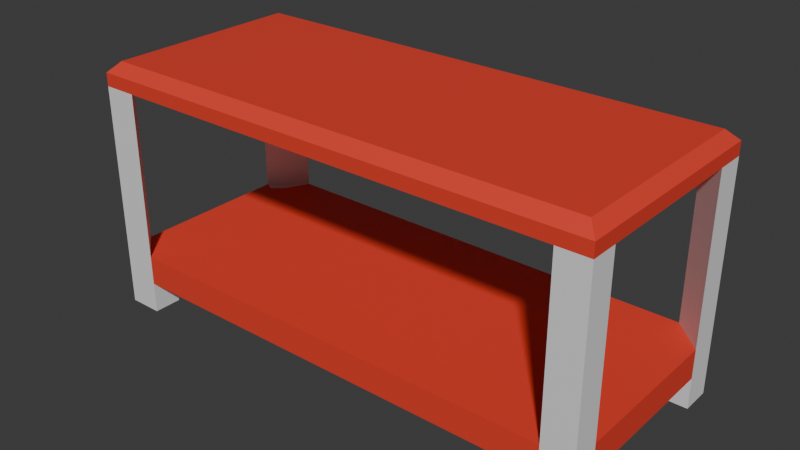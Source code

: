 # Source: Shelf.blend  (saved by Blender 4.4.30; exported with 4.5.12 LTS)
import bpy
from mathutils import Matrix  # noqa: F401  (used for matrix-valued properties, if any)

bpy.ops.wm.read_factory_settings(use_empty=True)
scene = bpy.context.scene
scene.name = 'Scene'

# ---- collections
col_collection = bpy.data.collections.new('Collection'); scene.collection.children.link(col_collection)

# ---- materials (node trees are filled in below, after node groups)
mat_wood = bpy.data.materials.new('Wood')
mat_metal = bpy.data.materials.new('Metal')

# ---- material node trees
mat_wood.use_nodes = True; mat_wood.node_tree.nodes.clear()
_N = mat_wood.node_tree.nodes; _L = mat_wood.node_tree.links
n0 = _N.new('ShaderNodeBsdfPrincipled'); n0.name = 'Principled BSDF'; n0.location = (10, 300)
n0.inputs[0].default_value = (0.8001, 0.05396, 0.03058, 1.0)
n1 = _N.new('ShaderNodeOutputMaterial'); n1.name = 'Material Output'; n1.location = (300, 300)
_L.new(n0.outputs[0], n1.inputs[0])
n1.is_active_output = True
mat_metal.use_nodes = True; mat_metal.node_tree.nodes.clear()
_N = mat_metal.node_tree.nodes; _L = mat_metal.node_tree.links
n0 = _N.new('ShaderNodeBsdfPrincipled'); n0.name = 'Principled BSDF'; n0.location = (10, 300)
n1 = _N.new('ShaderNodeOutputMaterial'); n1.name = 'Material Output'; n1.location = (300, 300)
_L.new(n0.outputs[0], n1.inputs[0])
n1.is_active_output = True

# ---- world
world_world = bpy.data.worlds.new('World'); scene.world = world_world
world_world.use_nodes = True; world_world.node_tree.nodes.clear()
_N = world_world.node_tree.nodes; _L = world_world.node_tree.links
n0 = _N.new('ShaderNodeOutputWorld'); n0.name = 'World Output'; n0.location = (300, 300)
n1 = _N.new('ShaderNodeBackground'); n1.name = 'Background'; n1.location = (10, 300)
n1.inputs[0].default_value = (0.05088, 0.05088, 0.05088, 1.0)
_L.new(n1.outputs[0], n0.inputs[0])
n0.is_active_output = True
world_world.color = (0.05088, 0.05088, 0.05088)
world_world.sun_shadow_jitter_overblur = 0.0

# ---- meshes
me_cube_001 = bpy.data.meshes.new('Cube.001')
me_cube_001.from_pydata([(-0.875, -0.375, 0.116), (-0.875, -0.375, 0.866), (-0.875, 0.375, 0.116), (-0.875, 0.375, 0.866), (0.875, -0.375, 0.116), (0.875, -0.375, 0.866), (0.875, 0.375, 0.116), (0.875, 0.375, 0.866), (0.7693, 0.375, 0.116), (0.7693, -0.375, 0.116), (0.875, 0.2725, 0.116), (0.7693, 0.2725, 0.116), (-0.875, 0.2725, 0.116), (-0.7583, 0.375, 0.116), (-0.7583, 0.2725, 0.116), (-0.7583, -0.375, 0.116), (-0.7583, -0.2791, 0.116), (0.875, -0.2791, 0.116), (0.7693, -0.2791, 0.116), (-0.875, -0.2791, 0.116), (-0.875, -0.2791, 0.008767), (-0.875, -0.375, 0.008767), (-0.7583, 0.375, 0.008767), (-0.875, 0.375, 0.008767), (0.875, 0.2725, 0.008767), (0.875, 0.375, 0.008767), (0.7693, -0.375, 0.008767), (0.875, -0.375, 0.008767), (0.7693, 0.375, 0.008767), (0.7693, 0.2725, 0.008767), (-0.875, 0.2725, 0.008767), (-0.7583, 0.2725, 0.008767), (-0.7583, -0.375, 0.008767), (-0.7583, -0.2791, 0.008767), (0.875, -0.2791, 0.008767), (0.7693, -0.2791, 0.008767), (-0.875, 0.375, 0.7853), (0.875, -0.375, 0.7853), (-0.875, -0.375, 0.7853), (0.875, 0.375, 0.7853), (-0.875, 0.375, 0.2156), (-0.875, -0.375, 0.2156), (0.875, -0.375, 0.2156), (0.875, 0.375, 0.2156), (-0.7583, 0.375, 0.7853), (-0.7583, -0.375, 0.2156), (-0.7583, -0.375, 0.866), (-0.7583, 0.375, 0.866), (-0.7583, 0.375, 0.2156), (-0.7583, -0.375, 0.7853), (0.7693, 0.375, 0.7853), (0.7693, -0.375, 0.2156), (0.7693, 0.375, 0.866), (0.7693, -0.375, 0.866), (0.7693, 0.375, 0.2156), (0.7693, -0.375, 0.7853), (-0.7583, -0.2791, 0.866), (0.875, -0.2791, 0.7853), (0.875, -0.2791, 0.866), (-0.875, -0.2791, 0.7853), (-0.875, -0.2791, 0.866), (0.875, -0.2791, 0.2156), (0.7693, -0.2791, 0.866), (-0.875, -0.2791, 0.2156), (-0.7583, 0.2725, 0.866), (0.875, 0.2725, 0.7853), (0.875, 0.2725, 0.866), (-0.875, 0.2725, 0.7853), (-0.875, 0.2725, 0.866), (0.875, 0.2725, 0.2156), (0.7693, 0.2725, 0.866), (-0.875, 0.2725, 0.2156)], [], [(0, 41, 63, 19), (2, 40, 48, 13), (6, 43, 69, 10), (4, 42, 51, 9), (15, 0, 21, 32), (7, 52, 70, 66), (6, 10, 24, 25), (19, 16, 33, 20), (12, 14, 16, 19), (15, 16, 18, 9), (14, 13, 8, 11), (11, 8, 28, 29), (17, 18, 11, 10), (18, 16, 14, 11), (23, 22, 31, 30), (26, 35, 34, 27), (24, 29, 28, 25), (20, 33, 32, 21), (0, 19, 20, 21), (18, 17, 34, 35), (13, 14, 31, 22), (12, 2, 23, 30), (4, 9, 26, 27), (16, 15, 32, 33), (10, 11, 29, 24), (17, 4, 27, 34), (2, 13, 22, 23), (14, 12, 30, 31), (8, 6, 25, 28), (9, 18, 35, 26), (37, 57, 58, 5), (36, 67, 68, 3), (38, 49, 46, 1), (39, 50, 52, 7), (42, 61, 57, 37), (40, 71, 67, 36), (41, 45, 49, 38), (43, 54, 50, 39), (45, 48, 63), (46, 49, 55, 53), (46, 56, 60, 1), (47, 44, 36, 3), (44, 48, 40, 36), (15, 45, 41, 0), (13, 48, 54, 8), (58, 62, 53, 5), (53, 62, 56, 46), (52, 50, 44, 47), (63, 48, 71), (53, 55, 37, 5), (8, 54, 43, 6), (55, 51, 42, 37), (9, 51, 45, 15), (59, 63, 41, 38), (19, 63, 71, 12), (56, 62, 70, 64), (60, 56, 64, 68), (17, 61, 42, 4), (58, 57, 65, 66), (60, 59, 38, 1), (66, 70, 62, 58), (51, 54, 48, 45), (12, 71, 40, 2), (64, 70, 52, 47), (68, 64, 47, 3), (65, 69, 43, 39), (10, 69, 61, 17), (66, 65, 39, 7), (68, 67, 59, 60), (54, 51, 61), (61, 69, 54), (55, 57, 61, 51), (49, 45, 63, 59), (44, 67, 71, 48), (50, 54, 69, 65), (50, 55, 49, 44), (67, 44, 59), (49, 59, 44), (65, 55, 50), (57, 55, 65)])
me_cube_001.polygons.foreach_set('material_index', [1, 1, 1, 1, 1, 0, 1, 1, 0, 0, 0, 1, 0, 0, 1, 1, 1, 1, 1, 1, 1, 1, 1, 1, 1, 1, 1, 1, 1, 1, 0, 0, 0, 0, 1, 1, 1, 1, 0, 0, 0, 0, 1, 1, 0, 0, 0, 0, 0, 0, 1, 1, 0, 1, 0, 0, 0, 1, 0, 0, 0, 0, 1, 0, 0, 1, 0, 0, 0, 0, 0, 1, 1, 1, 1, 0, 0, 0, 0, 0])
_uv = me_cube_001.uv_layers.new(name='UVMap')
_uv.uv.foreach_set('vector', [0.375, 0.0, 0.4082, 0.0, 0.4082, 0.03195, 0.375, 0.03195, 0.375, 0.25, 0.4082, 0.25, 0.4082, 0.2667, 0.375, 0.2667, 0.375, 0.5, 0.4082, 0.5, 0.4082, 0.5342, 0.375, 0.5342, 0.375, 0.75, 0.4082, 0.75, 0.4082, 0.7651, 0.375, 0.7651, 0.375, 0.9833, 0.375, 1.0, 0.375, 1.0, 0.375, 0.9833, 0.625, 0.5, 0.6401, 0.5, 0.6401, 0.5342, 0.625, 0.5342, 0.375, 0.5, 0.375, 0.5342, 0.375, 0.5342, 0.375, 0.5, 0.125, 0.718, 0.1417, 0.718, 0.1417, 0.718, 0.125, 0.718, 0.125, 0.5342, 0.1417, 0.5342, 0.1417, 0.718, 0.125, 0.718, 0.1417, 0.75, 0.1417, 0.718, 0.3599, 0.718, 0.3599, 0.75, 0.1417, 0.5342, 0.1417, 0.5, 0.3599, 0.5, 0.3599, 0.5342, 0.3599, 0.5342, 0.3599, 0.5, 0.3599, 0.5, 0.3599, 0.5342, 0.375, 0.718, 0.3599, 0.718, 0.3599, 0.5342, 0.375, 0.5342, 0.3599, 0.718, 0.1417, 0.718, 0.1417, 0.5342, 0.3599, 0.5342, 0.125, 0.5, 0.1417, 0.5, 0.1417, 0.5342, 0.125, 0.5342, 0.3599, 0.75, 0.3599, 0.718, 0.375, 0.718, 0.375, 0.75, 0.375, 0.5342, 0.3599, 0.5342, 0.3599, 0.5, 0.375, 0.5, 0.125, 0.718, 0.1417, 0.718, 0.1417, 0.75, 0.125, 0.75, 0.375, 0.0, 0.375, 0.03195, 0.375, 0.03195, 0.375, 0.0, 0.3599, 0.718, 0.375, 0.718, 0.375, 0.718, 0.3599, 0.718, 0.1417, 0.5, 0.1417, 0.5342, 0.1417, 0.5342, 0.1417, 0.5, 0.375, 0.2158, 0.375, 0.25, 0.375, 0.25, 0.375, 0.2158, 0.375, 0.75, 0.375, 0.7651, 0.375, 0.7651, 0.375, 0.75, 0.1417, 0.718, 0.1417, 0.75, 0.1417, 0.75, 0.1417, 0.718, 0.375, 0.5342, 0.3599, 0.5342, 0.3599, 0.5342, 0.375, 0.5342, 0.375, 0.718, 0.375, 0.75, 0.375, 0.75, 0.375, 0.718, 0.375, 0.25, 0.375, 0.2667, 0.375, 0.2667, 0.375, 0.25, 0.1417, 0.5342, 0.125, 0.5342, 0.125, 0.5342, 0.1417, 0.5342, 0.375, 0.4849, 0.375, 0.5, 0.375, 0.5, 0.375, 0.4849, 0.3599, 0.75, 0.3599, 0.718, 0.3599, 0.718, 0.3599, 0.75, 0.5981, 0.75, 0.5981, 0.718, 0.625, 0.718, 0.625, 0.75, 0.5981, 0.25, 0.5981, 0.2158, 0.625, 0.2158, 0.625, 0.25, 0.5981, 1.0, 0.5981, 0.9833, 0.625, 0.9833, 0.625, 1.0, 0.5981, 0.5, 0.5981, 0.4849, 0.625, 0.4849, 0.625, 0.5, 0.4082, 0.75, 0.4082, 0.718, 0.5981, 0.718, 0.5981, 0.75, 0.4082, 0.25, 0.4082, 0.2158, 0.5981, 0.2158, 0.5981, 0.25, 0.4082, 1.0, 0.4082, 0.9833, 0.5981, 0.9833, 0.5981, 1.0, 0.4082, 0.5, 0.4082, 0.4849, 0.5981, 0.4849, 0.5981, 0.5, 0.4082, 0.9833, 0.4082, 0.2667, 0.0, 0.0, 0.625, 0.9833, 0.5981, 0.9833, 0.5981, 0.7651, 0.625, 0.7651, 0.8583, 0.75, 0.8583, 0.718, 0.875, 0.718, 0.875, 0.75, 0.625, 0.2667, 0.5981, 0.2667, 0.5981, 0.25, 0.625, 0.25, 0.5981, 0.2667, 0.4082, 0.2667, 0.4082, 0.25, 0.5981, 0.25, 0.375, 0.9833, 0.4082, 0.9833, 0.4082, 1.0, 0.375, 1.0, 0.375, 0.2667, 0.4082, 0.2667, 0.4082, 0.4849, 0.375, 0.4849, 0.625, 0.718, 0.6401, 0.718, 0.6401, 0.75, 0.625, 0.75, 0.6401, 0.75, 0.6401, 0.718, 0.8583, 0.718, 0.8583, 0.75, 0.625, 0.4849, 0.5981, 0.4849, 0.5981, 0.2667, 0.625, 0.2667, 0.0, 0.0, 0.4082, 0.2667, 0.4082, 0.2158, 0.625, 0.7651, 0.5981, 0.7651, 0.5981, 0.75, 0.625, 0.75, 0.375, 0.4849, 0.4082, 0.4849, 0.4082, 0.5, 0.375, 0.5, 0.5981, 0.7651, 0.4082, 0.7651, 0.4082, 0.75, 0.5981, 0.75, 0.375, 0.7651, 0.4082, 0.7651, 0.4082, 0.9833, 0.375, 0.9833, 0.5981, 0.03195, 0.4082, 0.03195, 0.4082, 0.0, 0.5981, 0.0, 0.375, 0.03195, 0.4082, 0.03195, 0.4082, 0.2158, 0.375, 0.2158, 0.8583, 0.718, 0.6401, 0.718, 0.6401, 0.5342, 0.8583, 0.5342, 0.875, 0.718, 0.8583, 0.718, 0.8583, 0.5342, 0.875, 0.5342, 0.375, 0.718, 0.4082, 0.718, 0.4082, 0.75, 0.375, 0.75, 0.625, 0.718, 0.5981, 0.718, 0.5981, 0.5342, 0.625, 0.5342, 0.625, 0.03195, 0.5981, 0.03195, 0.5981, 0.0, 0.625, 0.0, 0.625, 0.5342, 0.6401, 0.5342, 0.6401, 0.718, 0.625, 0.718, 0.4082, 0.7651, 0.4082, 0.4849, 0.4082, 0.2667, 0.4082, 0.9833, 0.375, 0.2158, 0.4082, 0.2158, 0.4082, 0.25, 0.375, 0.25, 0.8583, 0.5342, 0.6401, 0.5342, 0.6401, 0.5, 0.8583, 0.5, 0.875, 0.5342, 0.8583, 0.5342, 0.8583, 0.5, 0.875, 0.5, 0.5981, 0.5342, 0.4082, 0.5342, 0.4082, 0.5, 0.5981, 0.5, 0.375, 0.5342, 0.4082, 0.5342, 0.4082, 0.718, 0.375, 0.718, 0.625, 0.5342, 0.5981, 0.5342, 0.5981, 0.5, 0.625, 0.5, 0.625, 0.2158, 0.5981, 0.2158, 0.5981, 0.03195, 0.625, 0.03195, 0.4082, 0.4849, 0.4082, 0.7651, 0.0, 0.0, 0.0, 0.0, 0.4082, 0.5342, 0.4082, 0.4849, 0.5981, 0.7651, 0.5981, 0.718, 0.4082, 0.718, 0.4082, 0.7651, 0.5981, 0.9833, 0.4082, 0.9833, 0.4082, 0.03195, 0.5981, 0.03195, 0.5981, 0.2667, 0.5981, 0.2158, 0.4082, 0.2158, 0.4082, 0.2667, 0.5981, 0.4849, 0.4082, 0.4849, 0.4082, 0.5342, 0.5981, 0.5342, 0.5981, 0.4849, 0.5981, 0.7651, 0.5981, 0.9833, 0.5981, 0.2667, 0.5981, 0.2158, 0.5981, 0.2667, 0.5981, 0.03195, 0.5981, 0.9833, 0.5981, 0.03195, 0.5981, 0.2667, 0.5981, 0.5342, 0.5981, 0.7651, 0.5981, 0.4849, 0.5981, 0.718, 0.5981, 0.7651, 0.5981, 0.5342])
me_cube_001.materials.append(mat_wood)
me_cube_001.materials.append(mat_metal)
me_cube_001.update()

# ---- objects
ob_cube = bpy.data.objects.new('Cube', me_cube_001)

# ---- transforms, parenting, visibility, modifiers, constraints
ob_cube.location = (0.0, 0.0, 0.0)
_vg = ob_cube.vertex_groups.new(name='Bevel')
_vg.add([1, 3, 5, 7, 45, 46, 47, 48, 51, 52, 53, 54, 58, 60, 61, 63, 66, 68, 69, 71], 1.0, 'REPLACE')
_m = ob_cube.modifiers.new('Bevel', 'BEVEL')
_m.width = 0.05
_m.width_pct = 0.05
_m.limit_method = 'VGROUP'
_m.vertex_group = 'Bevel'
_m.offset_type = 'WIDTH'

# ---- collection membership
col_collection.objects.link(ob_cube)

# ---- scene / render settings (as saved in the file)
scene.frame_start = 1; scene.frame_end = 250; scene.frame_set(1)
scene.render.engine = 'BLENDER_EEVEE_NEXT'
bpy.context.view_layer.update()

# ---- added for rendering (the .blend has no active camera and no usable light): camera, sun
cam_auto = bpy.data.cameras.new('AutoCamera')
cam_auto.lens = 50.0
cam_auto.sensor_width = 36.0
cam_auto.clip_end = 1000.0
ob_auto_camera = bpy.data.objects.new('AutoCamera', cam_auto)
scene.collection.objects.link(ob_auto_camera)
ob_auto_camera.location = (1.9319, -2.31828, 1.98291)
ob_auto_camera.rotation_euler = (1.09748, -7.21219e-08, 0.694738)
scene.camera = ob_auto_camera
light_auto_sun = bpy.data.lights.new('AutoSun', 'SUN')
light_auto_sun.energy = 3.0
light_auto_sun.angle = 0.0523599
ob_auto_sun = bpy.data.objects.new('AutoSun', light_auto_sun)
scene.collection.objects.link(ob_auto_sun)
ob_auto_sun.rotation_euler = (0.872665, 0.174533, 0.523599)
bpy.context.view_layer.update()
